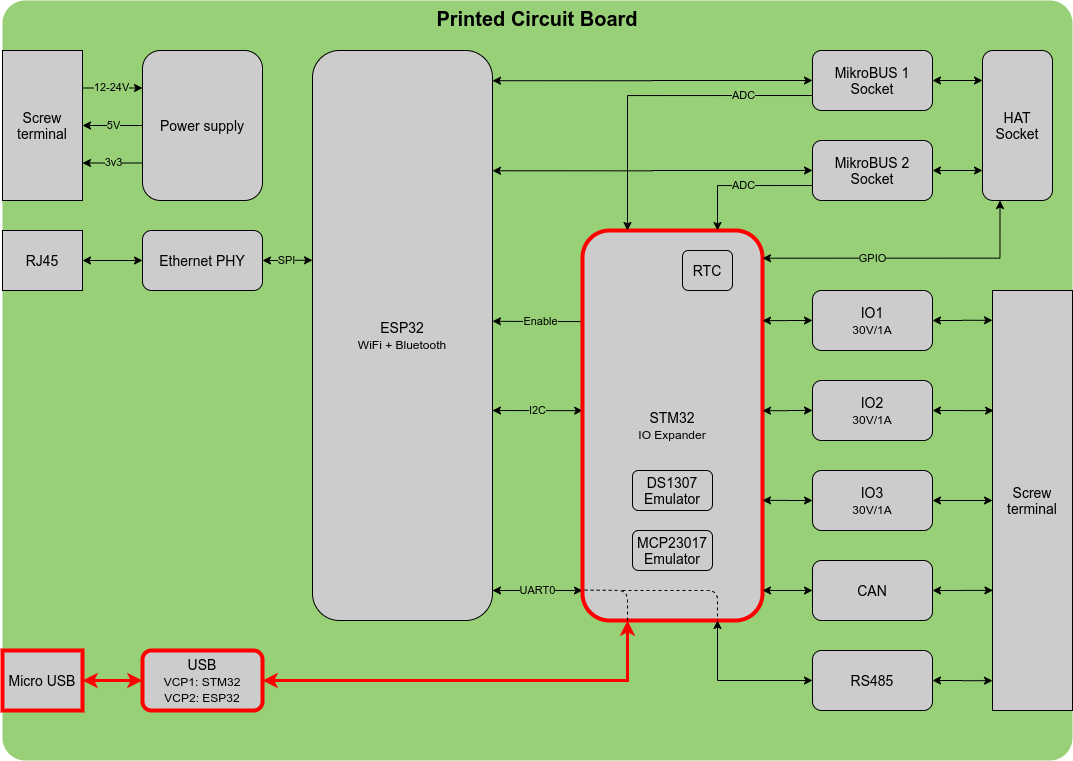

The diagram above was exported from draw.io. Its source (the exported page's mxGraphModel, read from the mxfile embedded in the PNG):
<mxGraphModel dx="2483" dy="942" grid="1" gridSize="10" guides="1" tooltips="1" connect="1" arrows="1" fold="1" page="1" pageScale="1" pageWidth="827" pageHeight="1169" math="0" shadow="0">
  <root>
    <mxCell id="0" />
    <mxCell id="1" parent="0" />
    <mxCell id="we_xzgdGjSC_epg38Xgm-25" value="Printed Circuit Board" style="rounded=1;whiteSpace=wrap;html=1;fillColor=#97D077;strokeColor=#2D7600;strokeOpacity=0;glass=0;comic=0;shadow=0;fontColor=#000000;perimeterSpacing=0;arcSize=3;verticalAlign=top;fontSize=20;fontStyle=1" parent="1" vertex="1">
      <mxGeometry x="-90" y="200" width="1070" height="760" as="geometry" />
    </mxCell>
    <mxCell id="E189NwersASXuGkmGJ95-1" value="ESP32&lt;br&gt;&lt;font style=&quot;font-size: 12px&quot;&gt;WiFi + Bluetooth&lt;/font&gt;" style="rounded=1;whiteSpace=wrap;html=1;labelBackgroundColor=none;fillColor=#CCCCCC;fontStyle=0;fontSize=14;" parent="1" vertex="1">
      <mxGeometry x="220" y="250" width="180" height="570" as="geometry" />
    </mxCell>
    <mxCell id="we_xzgdGjSC_epg38Xgm-16" value="Enable" style="edgeStyle=orthogonalEdgeStyle;rounded=0;orthogonalLoop=1;jettySize=auto;html=1;exitX=0;exitY=0.25;exitDx=0;exitDy=0;entryX=1;entryY=0.475;entryDx=0;entryDy=0;entryPerimeter=0;labelBackgroundColor=#97D077;" parent="1" source="E189NwersASXuGkmGJ95-2" target="E189NwersASXuGkmGJ95-1" edge="1">
      <mxGeometry relative="1" as="geometry">
        <Array as="points">
          <mxPoint x="490" y="521" />
          <mxPoint x="445" y="521" />
        </Array>
      </mxGeometry>
    </mxCell>
    <mxCell id="we_xzgdGjSC_epg38Xgm-51" value="UART0" style="edgeStyle=orthogonalEdgeStyle;rounded=0;orthogonalLoop=1;jettySize=auto;html=1;labelBackgroundColor=#97D077;startArrow=classic;startFill=1;fontSize=11;fontColor=#000000;" parent="1" source="E189NwersASXuGkmGJ95-2" edge="1">
      <mxGeometry relative="1" as="geometry">
        <mxPoint x="489" y="740" as="sourcePoint" />
        <mxPoint x="400" y="790" as="targetPoint" />
        <Array as="points">
          <mxPoint x="400" y="790" />
        </Array>
      </mxGeometry>
    </mxCell>
    <mxCell id="we_xzgdGjSC_epg38Xgm-56" value="I2C" style="edgeStyle=orthogonalEdgeStyle;rounded=0;orthogonalLoop=1;jettySize=auto;html=1;exitX=0.001;exitY=0.462;exitDx=0;exitDy=0;labelBackgroundColor=#97D077;startArrow=classic;startFill=1;strokeWidth=1;fontSize=11;fontColor=#000000;exitPerimeter=0;" parent="1" source="E189NwersASXuGkmGJ95-2" edge="1">
      <mxGeometry relative="1" as="geometry">
        <mxPoint x="400" y="610" as="targetPoint" />
        <Array as="points">
          <mxPoint x="400" y="610" />
        </Array>
      </mxGeometry>
    </mxCell>
    <mxCell id="E189NwersASXuGkmGJ95-2" value="STM32&lt;br&gt;&lt;font style=&quot;font-size: 12px&quot;&gt;IO Expander&lt;/font&gt;" style="rounded=1;whiteSpace=wrap;html=1;fillColor=#CCCCCC;fontStyle=0;fontSize=14;strokeColor=#FF0000;strokeWidth=4;" parent="1" vertex="1">
      <mxGeometry x="490" y="430" width="180" height="390" as="geometry" />
    </mxCell>
    <mxCell id="we_xzgdGjSC_epg38Xgm-30" value="5V" style="edgeStyle=orthogonalEdgeStyle;rounded=0;orthogonalLoop=1;jettySize=auto;html=1;exitX=0;exitY=0.5;exitDx=0;exitDy=0;entryX=1;entryY=0.5;entryDx=0;entryDy=0;labelBackgroundColor=#97D077;labelBorderColor=none;fontColor=#000000;fontStyle=0" parent="1" source="E189NwersASXuGkmGJ95-4" target="we_xzgdGjSC_epg38Xgm-23" edge="1">
      <mxGeometry relative="1" as="geometry" />
    </mxCell>
    <mxCell id="we_xzgdGjSC_epg38Xgm-31" value="3v3" style="edgeStyle=orthogonalEdgeStyle;rounded=0;orthogonalLoop=1;jettySize=auto;html=1;exitX=0;exitY=0.75;exitDx=0;exitDy=0;entryX=1;entryY=0.75;entryDx=0;entryDy=0;fontStyle=0;labelBackgroundColor=#97D077;" parent="1" source="E189NwersASXuGkmGJ95-4" target="we_xzgdGjSC_epg38Xgm-23" edge="1">
      <mxGeometry relative="1" as="geometry" />
    </mxCell>
    <mxCell id="E189NwersASXuGkmGJ95-4" value="Power supply" style="rounded=1;whiteSpace=wrap;html=1;fillColor=#CCCCCC;fontStyle=0;fontSize=14;" parent="1" vertex="1">
      <mxGeometry x="50" y="250" width="120" height="150" as="geometry" />
    </mxCell>
    <mxCell id="we_xzgdGjSC_epg38Xgm-34" value="SPI" style="edgeStyle=orthogonalEdgeStyle;rounded=0;orthogonalLoop=1;jettySize=auto;html=1;exitX=1;exitY=0.5;exitDx=0;exitDy=0;entryX=0;entryY=0.368;entryDx=0;entryDy=0;entryPerimeter=0;labelBackgroundColor=#97D077;startArrow=classic;startFill=1;fontColor=#000000;" parent="1" source="E189NwersASXuGkmGJ95-5" target="E189NwersASXuGkmGJ95-1" edge="1">
      <mxGeometry relative="1" as="geometry" />
    </mxCell>
    <mxCell id="E189NwersASXuGkmGJ95-5" value="Ethernet PHY" style="rounded=1;whiteSpace=wrap;html=1;fillColor=#CCCCCC;fontStyle=0;fontSize=14;" parent="1" vertex="1">
      <mxGeometry x="50" y="430" width="120" height="60" as="geometry" />
    </mxCell>
    <mxCell id="we_xzgdGjSC_epg38Xgm-39" style="edgeStyle=orthogonalEdgeStyle;rounded=0;orthogonalLoop=1;jettySize=auto;html=1;exitX=0;exitY=0.5;exitDx=0;exitDy=0;entryX=1;entryY=0.462;entryDx=0;entryDy=0;entryPerimeter=0;labelBackgroundColor=#97D077;startArrow=classic;startFill=1;fontColor=#000000;" parent="1" source="E189NwersASXuGkmGJ95-6" target="E189NwersASXuGkmGJ95-2" edge="1">
      <mxGeometry relative="1" as="geometry" />
    </mxCell>
    <mxCell id="we_xzgdGjSC_epg38Xgm-41" style="edgeStyle=orthogonalEdgeStyle;rounded=0;orthogonalLoop=1;jettySize=auto;html=1;exitX=1;exitY=0.5;exitDx=0;exitDy=0;entryX=0.014;entryY=0.286;entryDx=0;entryDy=0;entryPerimeter=0;labelBackgroundColor=#97D077;startArrow=classic;startFill=1;fontColor=#000000;" parent="1" source="E189NwersASXuGkmGJ95-6" target="we_xzgdGjSC_epg38Xgm-17" edge="1">
      <mxGeometry relative="1" as="geometry" />
    </mxCell>
    <mxCell id="E189NwersASXuGkmGJ95-6" value="IO2&lt;br&gt;&lt;span style=&quot;font-size: 12px&quot;&gt;30V/1A&lt;/span&gt;" style="rounded=1;whiteSpace=wrap;html=1;fillColor=#CCCCCC;fontStyle=0;fontSize=14;" parent="1" vertex="1">
      <mxGeometry x="720" y="580" width="120" height="60" as="geometry" />
    </mxCell>
    <mxCell id="we_xzgdGjSC_epg38Xgm-37" style="edgeStyle=orthogonalEdgeStyle;rounded=0;orthogonalLoop=1;jettySize=auto;html=1;exitX=1;exitY=0.5;exitDx=0;exitDy=0;entryX=0;entryY=0.071;entryDx=0;entryDy=0;entryPerimeter=0;labelBackgroundColor=#97D077;startArrow=classic;startFill=1;fontColor=#000000;" parent="1" source="E189NwersASXuGkmGJ95-7" target="we_xzgdGjSC_epg38Xgm-17" edge="1">
      <mxGeometry relative="1" as="geometry" />
    </mxCell>
    <mxCell id="we_xzgdGjSC_epg38Xgm-38" style="edgeStyle=orthogonalEdgeStyle;rounded=0;orthogonalLoop=1;jettySize=auto;html=1;exitX=0;exitY=0.5;exitDx=0;exitDy=0;entryX=1;entryY=0.231;entryDx=0;entryDy=0;entryPerimeter=0;labelBackgroundColor=#97D077;startArrow=classic;startFill=1;fontColor=#000000;" parent="1" source="E189NwersASXuGkmGJ95-7" target="E189NwersASXuGkmGJ95-2" edge="1">
      <mxGeometry relative="1" as="geometry" />
    </mxCell>
    <mxCell id="E189NwersASXuGkmGJ95-7" value="IO1&lt;br&gt;&lt;font style=&quot;font-size: 12px&quot;&gt;30V/1A&lt;/font&gt;" style="rounded=1;whiteSpace=wrap;html=1;fillColor=#CCCCCC;fontStyle=0;fontSize=14;" parent="1" vertex="1">
      <mxGeometry x="720" y="490" width="120" height="60" as="geometry" />
    </mxCell>
    <mxCell id="we_xzgdGjSC_epg38Xgm-24" style="edgeStyle=orthogonalEdgeStyle;rounded=0;orthogonalLoop=1;jettySize=auto;html=1;exitX=1;exitY=0.5;exitDx=0;exitDy=0;entryX=0.25;entryY=1;entryDx=0;entryDy=0;startArrow=classic;startFill=1;strokeColor=#FF0000;strokeWidth=3;" parent="1" source="E189NwersASXuGkmGJ95-8" target="E189NwersASXuGkmGJ95-2" edge="1">
      <mxGeometry relative="1" as="geometry" />
    </mxCell>
    <mxCell id="E189NwersASXuGkmGJ95-8" value="USB&lt;br style=&quot;font-size: 14px&quot;&gt;&lt;font style=&quot;font-size: 12px&quot;&gt;VCP1: STM32&lt;br&gt;VCP2: ESP32&lt;/font&gt;" style="rounded=1;whiteSpace=wrap;html=1;fillColor=#CCCCCC;fontStyle=0;fontSize=14;strokeColor=#FF0000;strokeWidth=4;" parent="1" vertex="1">
      <mxGeometry x="50" y="850" width="120" height="60" as="geometry" />
    </mxCell>
    <mxCell id="E189NwersASXuGkmGJ95-16" value="ADC" style="edgeStyle=orthogonalEdgeStyle;rounded=0;orthogonalLoop=1;jettySize=auto;html=1;exitX=0;exitY=0.75;exitDx=0;exitDy=0;entryX=0.25;entryY=0;entryDx=0;entryDy=0;fontStyle=0;labelBackgroundColor=#97D077;" parent="1" source="E189NwersASXuGkmGJ95-9" target="E189NwersASXuGkmGJ95-2" edge="1">
      <mxGeometry x="-0.5625" relative="1" as="geometry">
        <mxPoint as="offset" />
      </mxGeometry>
    </mxCell>
    <mxCell id="we_xzgdGjSC_epg38Xgm-3" style="edgeStyle=orthogonalEdgeStyle;rounded=0;orthogonalLoop=1;jettySize=auto;html=1;exitX=1;exitY=0.5;exitDx=0;exitDy=0;entryX=0;entryY=0.2;entryDx=0;entryDy=0;entryPerimeter=0;fontStyle=1;startArrow=classic;startFill=1;" parent="1" source="E189NwersASXuGkmGJ95-9" target="E189NwersASXuGkmGJ95-11" edge="1">
      <mxGeometry relative="1" as="geometry" />
    </mxCell>
    <mxCell id="we_xzgdGjSC_epg38Xgm-35" style="edgeStyle=orthogonalEdgeStyle;rounded=0;orthogonalLoop=1;jettySize=auto;html=1;exitX=0;exitY=0.5;exitDx=0;exitDy=0;entryX=1;entryY=0.053;entryDx=0;entryDy=0;entryPerimeter=0;labelBackgroundColor=#97D077;startArrow=classic;startFill=1;fontColor=#000000;" parent="1" source="E189NwersASXuGkmGJ95-9" target="E189NwersASXuGkmGJ95-1" edge="1">
      <mxGeometry relative="1" as="geometry" />
    </mxCell>
    <mxCell id="E189NwersASXuGkmGJ95-9" value="MikroBUS 1 Socket" style="rounded=1;whiteSpace=wrap;html=1;fillColor=#CCCCCC;fontStyle=0;fontSize=14;" parent="1" vertex="1">
      <mxGeometry x="720" y="250" width="120" height="60" as="geometry" />
    </mxCell>
    <mxCell id="E189NwersASXuGkmGJ95-15" value="ADC" style="edgeStyle=orthogonalEdgeStyle;rounded=0;orthogonalLoop=1;jettySize=auto;html=1;exitX=0;exitY=0.75;exitDx=0;exitDy=0;entryX=0.75;entryY=0;entryDx=0;entryDy=0;fontStyle=0;labelBackgroundColor=#97D077;" parent="1" source="E189NwersASXuGkmGJ95-10" target="E189NwersASXuGkmGJ95-2" edge="1">
      <mxGeometry relative="1" as="geometry" />
    </mxCell>
    <mxCell id="we_xzgdGjSC_epg38Xgm-6" style="edgeStyle=orthogonalEdgeStyle;rounded=0;orthogonalLoop=1;jettySize=auto;html=1;exitX=1;exitY=0.5;exitDx=0;exitDy=0;entryX=0;entryY=0.8;entryDx=0;entryDy=0;entryPerimeter=0;startArrow=classic;startFill=1;" parent="1" source="E189NwersASXuGkmGJ95-10" target="E189NwersASXuGkmGJ95-11" edge="1">
      <mxGeometry relative="1" as="geometry" />
    </mxCell>
    <mxCell id="we_xzgdGjSC_epg38Xgm-36" style="edgeStyle=orthogonalEdgeStyle;rounded=0;orthogonalLoop=1;jettySize=auto;html=1;exitX=0;exitY=0.5;exitDx=0;exitDy=0;entryX=1;entryY=0.211;entryDx=0;entryDy=0;entryPerimeter=0;labelBackgroundColor=#97D077;startArrow=classic;startFill=1;fontColor=#000000;" parent="1" source="E189NwersASXuGkmGJ95-10" target="E189NwersASXuGkmGJ95-1" edge="1">
      <mxGeometry relative="1" as="geometry" />
    </mxCell>
    <mxCell id="E189NwersASXuGkmGJ95-10" value="MikroBUS 2 Socket" style="rounded=1;whiteSpace=wrap;html=1;fillColor=#CCCCCC;fontStyle=0;fontSize=14;" parent="1" vertex="1">
      <mxGeometry x="720" y="340" width="120" height="60" as="geometry" />
    </mxCell>
    <mxCell id="we_xzgdGjSC_epg38Xgm-10" value="GPIO" style="edgeStyle=orthogonalEdgeStyle;rounded=0;orthogonalLoop=1;jettySize=auto;html=1;exitX=0.25;exitY=1;exitDx=0;exitDy=0;entryX=1;entryY=0.071;entryDx=0;entryDy=0;entryPerimeter=0;startArrow=classic;startFill=1;fontStyle=0;labelBackgroundColor=#97D077;" parent="1" source="E189NwersASXuGkmGJ95-11" target="E189NwersASXuGkmGJ95-2" edge="1">
      <mxGeometry x="0.2548" relative="1" as="geometry">
        <mxPoint as="offset" />
      </mxGeometry>
    </mxCell>
    <mxCell id="E189NwersASXuGkmGJ95-11" value="HAT Socket" style="rounded=1;whiteSpace=wrap;html=1;fillColor=#CCCCCC;fontStyle=0;fontSize=14;" parent="1" vertex="1">
      <mxGeometry x="890" y="250" width="70" height="150" as="geometry" />
    </mxCell>
    <mxCell id="we_xzgdGjSC_epg38Xgm-42" style="edgeStyle=orthogonalEdgeStyle;rounded=0;orthogonalLoop=1;jettySize=auto;html=1;exitX=1;exitY=0.5;exitDx=0;exitDy=0;entryX=0;entryY=0.5;entryDx=0;entryDy=0;labelBackgroundColor=#97D077;startArrow=classic;startFill=1;fontColor=#000000;" parent="1" source="E189NwersASXuGkmGJ95-12" target="we_xzgdGjSC_epg38Xgm-17" edge="1">
      <mxGeometry relative="1" as="geometry" />
    </mxCell>
    <mxCell id="we_xzgdGjSC_epg38Xgm-45" style="edgeStyle=orthogonalEdgeStyle;rounded=0;orthogonalLoop=1;jettySize=auto;html=1;exitX=0;exitY=0.5;exitDx=0;exitDy=0;entryX=1;entryY=0.692;entryDx=0;entryDy=0;entryPerimeter=0;labelBackgroundColor=#97D077;startArrow=classic;startFill=1;fontColor=#000000;" parent="1" source="E189NwersASXuGkmGJ95-12" target="E189NwersASXuGkmGJ95-2" edge="1">
      <mxGeometry relative="1" as="geometry" />
    </mxCell>
    <mxCell id="E189NwersASXuGkmGJ95-12" value="IO3&lt;br&gt;&lt;span style=&quot;font-size: 12px&quot;&gt;30V/1A&lt;/span&gt;" style="rounded=1;whiteSpace=wrap;html=1;fillColor=#CCCCCC;fontStyle=0;fontSize=14;" parent="1" vertex="1">
      <mxGeometry x="720" y="670" width="120" height="60" as="geometry" />
    </mxCell>
    <mxCell id="we_xzgdGjSC_epg38Xgm-43" style="edgeStyle=orthogonalEdgeStyle;rounded=0;orthogonalLoop=1;jettySize=auto;html=1;exitX=1;exitY=0.5;exitDx=0;exitDy=0;entryX=0.005;entryY=0.714;entryDx=0;entryDy=0;entryPerimeter=0;labelBackgroundColor=#97D077;startArrow=classic;startFill=1;fontColor=#000000;" parent="1" source="E189NwersASXuGkmGJ95-13" target="we_xzgdGjSC_epg38Xgm-17" edge="1">
      <mxGeometry relative="1" as="geometry" />
    </mxCell>
    <mxCell id="we_xzgdGjSC_epg38Xgm-46" style="edgeStyle=orthogonalEdgeStyle;rounded=0;orthogonalLoop=1;jettySize=auto;html=1;exitX=0;exitY=0.5;exitDx=0;exitDy=0;entryX=1;entryY=0.923;entryDx=0;entryDy=0;entryPerimeter=0;labelBackgroundColor=#97D077;startArrow=classic;startFill=1;fontColor=#000000;" parent="1" source="E189NwersASXuGkmGJ95-13" target="E189NwersASXuGkmGJ95-2" edge="1">
      <mxGeometry relative="1" as="geometry" />
    </mxCell>
    <mxCell id="E189NwersASXuGkmGJ95-13" value="CAN" style="rounded=1;whiteSpace=wrap;html=1;fillColor=#CCCCCC;fontStyle=0;fontSize=14;" parent="1" vertex="1">
      <mxGeometry x="720" y="760" width="120" height="60" as="geometry" />
    </mxCell>
    <mxCell id="we_xzgdGjSC_epg38Xgm-44" style="edgeStyle=orthogonalEdgeStyle;rounded=0;orthogonalLoop=1;jettySize=auto;html=1;exitX=1;exitY=0.5;exitDx=0;exitDy=0;entryX=0;entryY=0.929;entryDx=0;entryDy=0;entryPerimeter=0;labelBackgroundColor=#97D077;startArrow=classic;startFill=1;fontColor=#000000;" parent="1" source="E189NwersASXuGkmGJ95-14" target="we_xzgdGjSC_epg38Xgm-17" edge="1">
      <mxGeometry relative="1" as="geometry" />
    </mxCell>
    <mxCell id="we_xzgdGjSC_epg38Xgm-47" style="edgeStyle=orthogonalEdgeStyle;rounded=0;orthogonalLoop=1;jettySize=auto;html=1;exitX=0;exitY=0.5;exitDx=0;exitDy=0;entryX=0.75;entryY=1;entryDx=0;entryDy=0;labelBackgroundColor=#97D077;startArrow=classic;startFill=1;fontColor=#000000;" parent="1" source="E189NwersASXuGkmGJ95-14" target="E189NwersASXuGkmGJ95-2" edge="1">
      <mxGeometry relative="1" as="geometry" />
    </mxCell>
    <mxCell id="E189NwersASXuGkmGJ95-14" value="RS485" style="rounded=1;whiteSpace=wrap;html=1;fillColor=#CCCCCC;fontStyle=0;fontSize=14;" parent="1" vertex="1">
      <mxGeometry x="720" y="850" width="120" height="60" as="geometry" />
    </mxCell>
    <mxCell id="we_xzgdGjSC_epg38Xgm-17" value="Screw terminal" style="rounded=0;whiteSpace=wrap;html=1;fillColor=#CCCCCC;fontStyle=0;fontSize=14;" parent="1" vertex="1">
      <mxGeometry x="900" y="490" width="80" height="420" as="geometry" />
    </mxCell>
    <mxCell id="we_xzgdGjSC_epg38Xgm-33" style="edgeStyle=orthogonalEdgeStyle;rounded=0;orthogonalLoop=1;jettySize=auto;html=1;exitX=1;exitY=0.5;exitDx=0;exitDy=0;entryX=0;entryY=0.5;entryDx=0;entryDy=0;labelBackgroundColor=#97D077;startArrow=classic;startFill=1;fontColor=#000000;" parent="1" source="we_xzgdGjSC_epg38Xgm-18" target="E189NwersASXuGkmGJ95-5" edge="1">
      <mxGeometry relative="1" as="geometry" />
    </mxCell>
    <mxCell id="we_xzgdGjSC_epg38Xgm-18" value="RJ45" style="rounded=0;whiteSpace=wrap;html=1;fillColor=#CCCCCC;fontStyle=0;fontSize=14;" parent="1" vertex="1">
      <mxGeometry x="-90" y="430" width="80" height="60" as="geometry" />
    </mxCell>
    <mxCell id="we_xzgdGjSC_epg38Xgm-32" style="edgeStyle=orthogonalEdgeStyle;rounded=0;orthogonalLoop=1;jettySize=auto;html=1;exitX=1;exitY=0.5;exitDx=0;exitDy=0;entryX=0;entryY=0.5;entryDx=0;entryDy=0;labelBackgroundColor=#82B366;fontColor=#000000;startArrow=classic;startFill=1;strokeWidth=3;strokeColor=#FF0000;" parent="1" source="we_xzgdGjSC_epg38Xgm-19" target="E189NwersASXuGkmGJ95-8" edge="1">
      <mxGeometry relative="1" as="geometry" />
    </mxCell>
    <mxCell id="we_xzgdGjSC_epg38Xgm-19" value="Micro USB" style="rounded=0;whiteSpace=wrap;html=1;fillColor=#CCCCCC;fontStyle=0;fontSize=14;strokeColor=#FF0000;strokeWidth=4;" parent="1" vertex="1">
      <mxGeometry x="-90" y="850" width="80" height="60" as="geometry" />
    </mxCell>
    <mxCell id="we_xzgdGjSC_epg38Xgm-29" value="12-24V" style="edgeStyle=orthogonalEdgeStyle;rounded=0;orthogonalLoop=1;jettySize=auto;html=1;exitX=1;exitY=0.25;exitDx=0;exitDy=0;entryX=0;entryY=0.25;entryDx=0;entryDy=0;labelBackgroundColor=#97D077;fontStyle=0" parent="1" source="we_xzgdGjSC_epg38Xgm-23" target="E189NwersASXuGkmGJ95-4" edge="1">
      <mxGeometry relative="1" as="geometry" />
    </mxCell>
    <mxCell id="we_xzgdGjSC_epg38Xgm-23" value="Screw terminal" style="rounded=0;whiteSpace=wrap;html=1;fillColor=#CCCCCC;fontStyle=0;fontSize=14;" parent="1" vertex="1">
      <mxGeometry x="-90" y="250" width="80" height="150" as="geometry" />
    </mxCell>
    <mxCell id="we_xzgdGjSC_epg38Xgm-48" value="RTC" style="rounded=1;whiteSpace=wrap;html=1;fillColor=#CCCCCC;fontStyle=0;fontSize=14;" parent="1" vertex="1">
      <mxGeometry x="590" y="450" width="50" height="40" as="geometry" />
    </mxCell>
    <mxCell id="we_xzgdGjSC_epg38Xgm-49" value="MCP23017 Emulator" style="rounded=1;whiteSpace=wrap;html=1;fillColor=#CCCCCC;fontStyle=0;fontSize=14;" parent="1" vertex="1">
      <mxGeometry x="540" y="730" width="80" height="40" as="geometry" />
    </mxCell>
    <mxCell id="we_xzgdGjSC_epg38Xgm-50" value="DS1307 Emulator" style="rounded=1;whiteSpace=wrap;html=1;fillColor=#CCCCCC;fontStyle=0;fontSize=14;" parent="1" vertex="1">
      <mxGeometry x="540" y="670" width="80" height="40" as="geometry" />
    </mxCell>
    <mxCell id="we_xzgdGjSC_epg38Xgm-52" value="" style="endArrow=none;dashed=1;html=1;labelBackgroundColor=#97D077;fontSize=11;fontColor=#000000;entryX=0.005;entryY=0.922;entryDx=0;entryDy=0;entryPerimeter=0;exitX=0.25;exitY=1;exitDx=0;exitDy=0;strokeWidth=1;" parent="1" source="E189NwersASXuGkmGJ95-2" target="E189NwersASXuGkmGJ95-2" edge="1">
      <mxGeometry width="50" height="50" relative="1" as="geometry">
        <mxPoint x="410" y="740" as="sourcePoint" />
        <mxPoint x="460" y="690" as="targetPoint" />
        <Array as="points">
          <mxPoint x="535" y="790" />
        </Array>
      </mxGeometry>
    </mxCell>
    <mxCell id="we_xzgdGjSC_epg38Xgm-53" value="" style="endArrow=none;dashed=1;html=1;labelBackgroundColor=#97D077;fontSize=11;fontColor=#000000;entryX=0.75;entryY=1;entryDx=0;entryDy=0;" parent="1" target="E189NwersASXuGkmGJ95-2" edge="1">
      <mxGeometry width="50" height="50" relative="1" as="geometry">
        <mxPoint x="530" y="790" as="sourcePoint" />
        <mxPoint x="510" y="740" as="targetPoint" />
        <Array as="points">
          <mxPoint x="625" y="790" />
        </Array>
      </mxGeometry>
    </mxCell>
  </root>
</mxGraphModel>